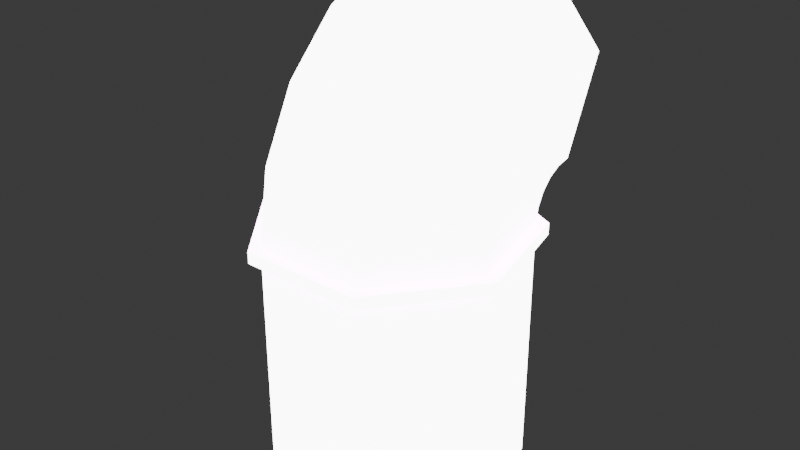 # Source: rust_pipe.blend  (saved by Blender 5.0.118; exported with 4.5.12 LTS)
import bpy
from mathutils import Matrix  # noqa: F401  (used for matrix-valued properties, if any)

bpy.ops.wm.read_factory_settings(use_empty=True)
scene = bpy.context.scene
scene.name = 'Scene'

# ---- collections
col_collection = bpy.data.collections.new('Collection'); scene.collection.children.link(col_collection)

# ---- images (referenced by path relative to the original .blend; pixels are not part of the script)
import os
ASSET_DIR = os.environ.get("B2B_ASSET_DIR", "")  # directory of the original .blend (textures are referenced by path, not embedded)
HERE = os.path.dirname(os.path.abspath(__file__))  # packed textures are extracted next to this script under _unpacked/

def load_image(name, relpath, width, height, colorspace="sRGB"):
    """Load a texture the original file referenced (path relative to the .blend, or extracted next to this script)."""
    p = next((c for c in (os.path.join(HERE, relpath), os.path.join(ASSET_DIR, relpath)) if relpath and os.path.exists(c)), "")
    if p:
        img = bpy.data.images.load(p, check_existing=True)
        img.name = name
    else:  # same state as the original file: an image datablock whose file is absent (Cycles renders it pink)
        img = bpy.data.images.new(name, width, height)
        img.source = "FILE"
        img.filepath = "//" + (relpath or name)
    img.colorspace_settings.name = colorspace
    return img
img_bake_color_png = load_image('bake_color.png', 'bake_color.png', 1024, 1024, 'sRGB')
img_bake = load_image('bake', 'bake_metal.png', 1024, 1024, 'sRGB')

# ---- materials (node trees are filled in below, after node groups)
mat_material_001 = bpy.data.materials.new('Material.001')

# ---- material node trees
mat_material_001.use_nodes = True; mat_material_001.node_tree.nodes.clear()
_N = mat_material_001.node_tree.nodes; _L = mat_material_001.node_tree.links
n0 = _N.new('ShaderNodeBsdfPrincipled'); n0.name = 'Principled BSDF'; n0.location = (-200, 100)
n0.inputs[1].default_value = 1.0
n0.inputs[2].default_value = 0.8136
n0.inputs[3].default_value = 1.0
n0.inputs[28].default_value = 10.4
n1 = _N.new('ShaderNodeOutputMaterial'); n1.name = 'Material Output'; n1.location = (200, 100)
n2 = _N.new('ShaderNodeTexImage'); n2.name = 'Image Texture'; n2.location = (-490, 80)
n2.image = img_bake_color_png
n3 = _N.new('ShaderNodeTexImage'); n3.name = 'Image Texture.001'; n3.location = (-383, 440)
n3.image = img_bake
n4 = _N.new('ShaderNodeValToRGB'); n4.name = 'Color Ramp'; n4.location = (-620, -300)
while len(n4.color_ramp.elements) > 1: n4.color_ramp.elements.remove(n4.color_ramp.elements[-1])
n4.color_ramp.elements[0].position = 0.25; n4.color_ramp.elements[0].color = (0.0, 0.0, 0.0, 1.0)
_e = n4.color_ramp.elements.new(0.3136); _e.color = (1.0, 1.0, 1.0, 1.0)
_L.new(n0.outputs[0], n1.inputs[0])
_L.new(n2.outputs[0], n0.inputs[0])
_L.new(n4.outputs[0], n0.inputs[27])
n1.is_active_output = True

# ---- world
world_world = bpy.data.worlds.new('World'); scene.world = world_world
world_world.use_nodes = True; world_world.node_tree.nodes.clear()
_N = world_world.node_tree.nodes; _L = world_world.node_tree.links
n0 = _N.new('ShaderNodeOutputWorld'); n0.name = 'World Output'; n0.location = (200, 100)
n1 = _N.new('ShaderNodeBackground'); n1.name = 'Background'; n1.location = (-200, 100)
n1.inputs[0].default_value = (0.05088, 0.05088, 0.05088, 1.0)
_L.new(n1.outputs[0], n0.inputs[0])
n0.is_active_output = True
world_world.color = (0.05088, 0.05088, 0.05088)
world_world.sun_shadow_jitter_overblur = 0.0

# ---- meshes
me_cylinder = bpy.data.meshes.new('Cylinder')
me_cylinder.from_pydata([(2.141e-11, 0.9975, -0.9975), (2.141e-11, 0.9975, 0.9975), (0.7799, 0.6219, -0.9975), (0.7799, 0.6219, 0.9975), (0.9725, -0.222, -0.9975), (0.9725, -0.222, 0.9975), (0.4328, -0.8987, -0.9975), (0.4328, -0.8987, 0.9975), (-0.4328, -0.8987, -0.9975), (-0.4328, -0.8987, 0.9975), (-0.9725, -0.222, -0.9975), (-0.9725, -0.222, 0.9975), (-0.7799, 0.6219, -0.9975), (-0.7799, 0.6219, 0.9975), (2.141e-11, 0.9975, 0.9975), (0.7799, 0.6397, 1.112), (0.9725, -0.1641, 1.369), (0.4328, -0.8087, 1.575), (-0.4328, -0.8087, 1.575), (-0.9725, -0.1641, 1.369), (-0.7799, 0.6397, 1.112), (2.141e-11, 0.9975, 0.9975), (0.7799, 0.6915, 1.215), (0.9725, 0.00407, 1.705), (0.4328, -0.5472, 2.097), (-0.4328, -0.5472, 2.097), (-0.9725, 0.00407, 1.705), (-0.7799, 0.6915, 1.215), (2.141e-11, 0.9975, 0.9975), (0.7799, 0.7724, 1.298), (0.9725, 0.2665, 1.974), (0.4328, -0.1391, 2.515), (-0.4328, -0.1391, 2.515), (-0.9725, 0.2665, 1.974), (-0.7799, 0.7724, 1.298), (2.141e-11, 0.9975, 0.9975), (0.7799, 0.8746, 1.352), (0.9725, 0.5984, 2.15), (0.4328, 0.3769, 2.789), (-0.4328, 0.3769, 2.789), (-0.9725, 0.5984, 2.15), (-0.7799, 0.8746, 1.352), (2.141e-11, 0.9975, 0.9975), (0.7799, 0.9884, 1.373), (0.9725, 0.9681, 2.217), (0.4328, 0.9518, 2.893), (-0.4328, 0.9518, 2.893), (-0.9725, 0.9681, 2.217), (-0.7799, 0.9884, 1.373), (2.141e-11, 0.9975, 0.9057), (0.7799, 0.6219, 0.9057), (0.9725, -0.222, 0.9057), (0.4328, -0.8987, 0.9057), (-0.4328, -0.8987, 0.9057), (-0.9725, -0.222, 0.9057), (-0.7799, 0.6219, 0.9057), (0.8524, 0.6797, 0.9975), (2.141e-11, 1.09, 0.9975), (2.141e-11, 1.09, 0.9057), (1.063, -0.2426, 0.9975), (0.473, -0.9822, 0.9975), (-0.473, -0.9822, 0.9975), (-1.063, -0.2426, 0.9975), (-0.8524, 0.6797, 0.9975), (0.8524, 0.6797, 0.9057), (1.063, -0.2426, 0.9057), (0.473, -0.9822, 0.9057), (-0.473, -0.9822, 0.9057), (-1.063, -0.2426, 0.9057), (-0.8524, 0.6797, 0.9057)], [], [(13, 1, 57, 63), (3, 5, 59, 56), (53, 52, 66, 67), (54, 53, 67, 68), (7, 9, 61, 60), (11, 9, 18, 19), (55, 54, 68, 69), (11, 13, 63, 62), (19, 18, 25, 26), (3, 1, 14, 15), (7, 5, 16, 17), (13, 11, 19, 20), (9, 7, 17, 18), (1, 13, 20, 14), (5, 3, 15, 16), (23, 22, 29, 30), (17, 16, 23, 24), (15, 14, 21, 22), (20, 19, 26, 27), (18, 17, 24, 25), (16, 15, 22, 23), (14, 20, 27, 21), (34, 33, 40, 41), (21, 27, 34, 28), (26, 25, 32, 33), (24, 23, 30, 31), (22, 21, 28, 29), (27, 26, 33, 34), (25, 24, 31, 32), (35, 41, 48, 42), (32, 31, 38, 39), (30, 29, 36, 37), (28, 34, 41, 35), (33, 32, 39, 40), (31, 30, 37, 38), (29, 28, 35, 36), (40, 39, 46, 47), (38, 37, 44, 45), (36, 35, 42, 43), (41, 40, 47, 48), (39, 38, 45, 46), (37, 36, 43, 44), (12, 55, 49, 0), (10, 54, 55, 12), (8, 53, 54, 10), (6, 52, 53, 8), (4, 51, 52, 6), (2, 50, 51, 4), (0, 49, 50, 2), (58, 57, 56, 64), (64, 56, 59, 65), (65, 59, 60, 66), (66, 60, 61, 67), (67, 61, 62, 68), (68, 62, 63, 69), (69, 63, 57, 58), (52, 51, 65, 66), (9, 11, 62, 61), (51, 50, 64, 65), (50, 49, 58, 64), (5, 7, 60, 59), (1, 3, 56, 57), (49, 55, 69, 58)])
_uv = me_cylinder.uv_layers.new(name='UVMap')
_uv.uv.foreach_set('vector', [0.6706, 0.1039, 0.5589, 0.01489, 0.5623, -1.89e-08, 0.6844, 0.09731, 0.4195, 0.04646, 0.3575, 0.1749, 0.3422, 0.1748, 0.41, 0.0345, 0.2166, 0.336, 0.3284, 0.2468, 0.3422, 0.2535, 0.2201, 0.3509, 0.07732, 0.3043, 0.2166, 0.336, 0.2201, 0.3509, 0.06777, 0.3163, 0.4195, 0.3034, 0.5589, 0.3353, 0.5623, 0.3502, 0.41, 0.3153, 0.8953, 0.9261, 0.8062, 0.9432, 0.8062, 0.8467, 0.8953, 0.864, 0.01531, 0.1756, 0.07732, 0.3043, 0.06777, 0.3163, -1.23e-08, 0.1756, 0.6706, 0.2465, 0.6706, 0.1039, 0.6844, 0.09731, 0.6844, 0.2532, 0.8953, 0.864, 0.8062, 0.8467, 0.8062, 0.7548, 0.8953, 0.8049, 0.6632, 0.6713, 0.6905, 0.5854, 0.6905, 0.5854, 0.6822, 0.6725, 0.2962, 0.6723, 0.2014, 0.6599, 0.1929, 0.5986, 0.2831, 0.577, 0.6905, 0.4425, 0.6632, 0.3502, 0.7248, 0.3541, 0.7094, 0.4437, 0.8062, 0.9432, 0.6632, 0.9432, 0.6632, 0.8467, 0.8062, 0.8467, 0.6905, 0.5854, 0.6905, 0.4425, 0.7094, 0.4437, 0.6905, 0.5854, 0.2014, 0.6599, 0.05867, 0.6584, 0.05606, 0.6396, 0.1929, 0.5986, 0.1664, 0.5425, 0.0479, 0.6223, 0.03496, 0.6083, 0.1244, 0.4969, 0.2831, 0.577, 0.1929, 0.5986, 0.1664, 0.5425, 0.2419, 0.4897, 0.6822, 0.6725, 0.6905, 0.5854, 0.6905, 0.5854, 0.7006, 0.6763, 0.7094, 0.4437, 0.7248, 0.3541, 0.7847, 0.3665, 0.7279, 0.4475, 0.8062, 0.8467, 0.6632, 0.8467, 0.6632, 0.7548, 0.8062, 0.7548, 0.1929, 0.5986, 0.05606, 0.6396, 0.0479, 0.6223, 0.1664, 0.5425, 0.6905, 0.5854, 0.7094, 0.4437, 0.7279, 0.4475, 0.6905, 0.5854, 0.7441, 0.4536, 0.8373, 0.3861, 0.8775, 0.4111, 0.7565, 0.4613, 0.6905, 0.5854, 0.7279, 0.4475, 0.7441, 0.4536, 0.6905, 0.5854, 0.8953, 0.8049, 0.8062, 0.7548, 0.8062, 0.6763, 0.8953, 0.7544, 0.2419, 0.4897, 0.1664, 0.5425, 0.1244, 0.4969, 0.1765, 0.4189, 0.282, 0.6723, 0.2329, 0.8011, 0.2329, 0.8011, 0.2682, 0.6723, 0.7279, 0.4475, 0.7847, 0.3665, 0.8373, 0.3861, 0.7441, 0.4536, 0.8062, 0.7548, 0.6632, 0.7548, 0.6632, 0.6763, 0.8062, 0.6763, 0.2329, 0.8011, 0.251, 0.9299, 0.2321, 0.9299, 0.2329, 0.8011, 0.5264, 0.7731, 0.5264, 0.9161, 0.4381, 0.9161, 0.4381, 0.7731, 0.1244, 0.4969, 0.03496, 0.6083, 0.01847, 0.5988, 0.07088, 0.4662, 0.2329, 0.8011, 0.2682, 0.9299, 0.251, 0.9299, 0.2329, 0.8011, 0.4661, 0.684, 0.5264, 0.7731, 0.4381, 0.7731, 0.4093, 0.684, 0.1765, 0.4189, 0.1244, 0.4969, 0.07088, 0.4662, 0.09327, 0.3711, 0.2682, 0.6723, 0.2329, 0.8011, 0.2329, 0.8011, 0.251, 0.6723, 0.4093, 0.684, 0.4381, 0.7731, 0.3422, 0.7731, 0.3476, 0.684, 0.09327, 0.3711, 0.07088, 0.4662, 0.0109, 0.4532, 4.715e-09, 0.3509, 0.251, 0.6723, 0.2329, 0.8011, 0.2329, 0.8011, 0.2321, 0.6723, 0.7565, 0.4613, 0.8775, 0.4111, 0.9016, 0.4391, 0.7639, 0.4699, 0.4381, 0.7731, 0.4381, 0.9161, 0.3422, 0.9161, 0.3422, 0.7731, 0.07088, 0.4662, 0.01847, 0.5988, 7.074e-09, 0.5948, 0.0109, 0.4532, 0.4347, 0.655, 0.4347, 0.3502, 0.5776, 0.3513, 0.5776, 0.6561, 0.3422, 0.6816, 0.3422, 0.3767, 0.4347, 0.3502, 0.4347, 0.655, 0.143, 1.0, 0.143, 0.6894, 0.2321, 0.6723, 0.2321, 0.9829, 0.0, 1.0, 0.0, 0.6894, 0.143, 0.6894, 0.143, 1.0, 0.8271, 0.3127, 0.8271, 0.0, 0.9221, 0.01094, 0.9221, 0.3236, 0.6844, 0.3135, 0.6844, 0.0007872, 0.8271, 0.0, 0.8271, 0.3127, 0.5776, 0.6561, 0.5776, 0.3513, 0.6632, 0.3791, 0.6632, 0.684, 0.326, 0.6081, 0.3407, 0.608, 0.3109, 0.7018, 0.2962, 0.7019, 0.9016, 0.6063, 0.9167, 0.6056, 0.9242, 0.7615, 0.9092, 0.7621, 0.9092, 0.7621, 0.9242, 0.7615, 0.9167, 0.8657, 0.9016, 0.8664, 0.9166, 0.6056, 0.9016, 0.6045, 0.9131, 0.4487, 0.9281, 0.4498, 0.9281, 0.4498, 0.9131, 0.4487, 0.9016, 0.3502, 0.9166, 0.3513, 0.2962, 0.351, 0.3109, 0.3509, 0.3407, 0.4518, 0.326, 0.4519, 0.326, 0.4519, 0.3407, 0.4518, 0.3407, 0.608, 0.326, 0.6081, 0.3284, 0.2468, 0.3284, 0.1039, 0.3422, 0.09729, 0.3422, 0.2535, 0.5589, 0.3353, 0.6706, 0.2465, 0.6844, 0.2532, 0.5623, 0.3502, 0.3284, 0.1039, 0.2166, 0.01492, 0.2201, 3.077e-08, 0.3422, 0.09729, 0.2166, 0.01492, 0.07732, 0.04681, 0.06777, 0.03485, 0.2201, 3.077e-08, 0.3575, 0.1749, 0.4195, 0.3034, 0.41, 0.3153, 0.3422, 0.1748, 0.5589, 0.01489, 0.4195, 0.04646, 0.41, 0.0345, 0.5623, -1.89e-08, 0.07732, 0.04681, 0.01531, 0.1756, -1.23e-08, 0.1756, 0.06777, 0.03485])
me_cylinder.materials.append(mat_material_001)
me_cylinder.update()

# ---- objects
ob_cylinder = bpy.data.objects.new('Cylinder', me_cylinder)

# ---- transforms, parenting, visibility, modifiers, constraints
ob_cylinder.location = (0.0, 0.0, 0.0)
ob_cylinder.scale = (0.1947, 0.1947, 0.1947)

# ---- collection membership
col_collection.objects.link(ob_cylinder)

# ---- scene / render settings (as saved in the file)
scene.frame_start = 1; scene.frame_end = 250; scene.frame_set(1)
scene.render.engine = 'CYCLES'
scene.render.bake_bias = 0.0
scene.render.bake_samples = 0
scene.cycles.samples = 10
scene.cycles.sampling_pattern = 'TABULATED_SOBOL'
scene.cycles.adaptive_threshold = 0.009
scene.cycles.bake_type = 'EMIT'
scene.eevee.use_volume_custom_range = False
bpy.context.view_layer.update()

# ---- added for rendering (the .blend has no active camera): camera
cam_auto = bpy.data.cameras.new('AutoCamera')
cam_auto.lens = 50.0
cam_auto.sensor_width = 36.0
cam_auto.clip_end = 1000.0
ob_auto_camera = bpy.data.objects.new('AutoCamera', cam_auto)
scene.collection.objects.link(ob_auto_camera)
ob_auto_camera.location = (0.881497, -1.04729, 0.889717)
ob_auto_camera.rotation_euler = (1.09748, -7.21219e-08, 0.694738)
scene.camera = ob_auto_camera
bpy.context.view_layer.update()
